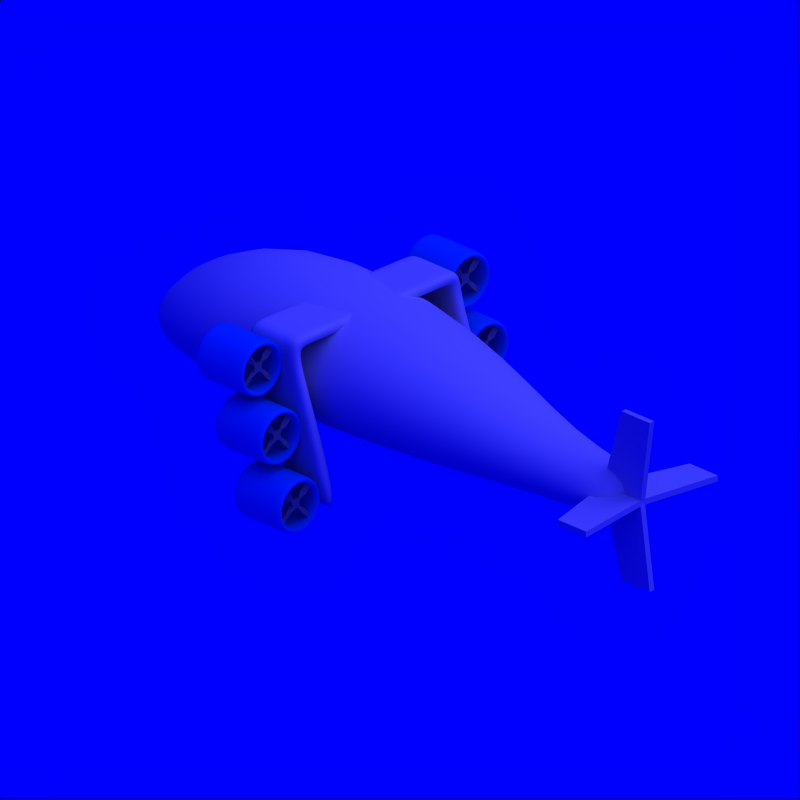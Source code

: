 # Source: Dirigible_4.blend  (saved by Blender 2.71.0; exported with 4.5.12 LTS)
import bpy
from mathutils import Matrix  # noqa: F401  (used for matrix-valued properties, if any)

bpy.ops.wm.read_factory_settings(use_empty=True)
scene = bpy.context.scene
scene.name = 'Scene'

# ---- collections
col_collection_1 = bpy.data.collections.new('Collection 1'); scene.collection.children.link(col_collection_1)
col_collection_2 = bpy.data.collections.new('Collection 2'); scene.collection.children.link(col_collection_2)
col_collection_2.hide_render = True
col_collection_2.hide_viewport = True

# ---- materials (node trees are filled in below, after node groups)
mat_cc = bpy.data.materials.new('CC')
mat_cc.alpha_threshold = 0.0
mat_cc.diffuse_color = (0.0, 0.376, 0.827, 1.0)
mat_cc.roughness = 0.5
mat_cc.specular_intensity = 0.2
mat_cc.line_color = (0.0, 0.0, 0.0, 1.0)
mat_grey = bpy.data.materials.new('Grey')
mat_grey.alpha_threshold = 0.0
mat_grey.diffuse_color = (0.5, 0.5, 0.5, 1.0)
mat_grey.roughness = 0.5
mat_grey.specular_intensity = 0.2
mat_grey.line_color = (0.0, 0.0, 0.0, 1.0)
mat_white = bpy.data.materials.new('White')
mat_white.alpha_threshold = 0.0
mat_white.diffuse_color = (0.7, 0.7, 0.7, 1.0)
mat_white.roughness = 0.5
mat_white.specular_intensity = 0.2
mat_white.line_color = (0.0, 0.0, 0.0, 1.0)
mat_invisible = bpy.data.materials.new('Invisible')
mat_invisible.alpha_threshold = 0.0
mat_invisible.diffuse_color = (1.0, 1.0, 1.0, 1.0)
mat_invisible.roughness = 0.5
mat_invisible.specular_intensity = 0.0

# ---- material node trees

# ---- world
world_world = bpy.data.worlds.new('World'); scene.world = world_world
world_world.color = (0.0, 0.0, 1.0)
world_world.use_sun_shadow = False
world_world.sun_shadow_jitter_overblur = 0.0
world_world.cycles.sampling_method = 'MANUAL'
world_world.cycles.sample_map_resolution = 256

# ---- cameras
cam_camera_002 = bpy.data.cameras.new('Camera.002')
cam_camera_002.type = 'ORTHO'
cam_camera_002.passepartout_alpha = 0.2
cam_camera_002.clip_end = 100.0
cam_camera_002.lens = 35.0
cam_camera_002.sensor_width = 32.0
cam_camera_002.sensor_height = 18.0
cam_camera_002.show_passepartout = False
cam_camera_002.show_safe_areas = True
cam_camera_002.dof.focus_distance = 0.0
cam_camera_002.dof.aperture_fstop = 128.0

# ---- lights
light_lamp = bpy.data.lights.new('Lamp', 'SUN')
light_lamp.transmission_factor = 0.0
light_lamp.angle = 1.571
light_lamp.energy = 1.0
light_lamp.shadow_buffer_clip_start = 0.5
light_lamp.shadow_soft_size = 1.0
light_lamp.shadow_cascade_max_distance = 1000.0
light_lamp.cycles.use_multiple_importance_sampling = False

# ---- meshes
me_cylinder_002 = bpy.data.meshes.new('Cylinder.002')
me_cylinder_002.from_pydata([(0.0, 1.0, -1.0), (0.0, 1.0, 1.0), (0.7071, 0.7071, -1.0), (0.7071, 0.7071, 1.0), (1.0, -4.371e-08, -1.0), (1.0, -4.371e-08, 1.0), (0.7071, -0.7071, -1.0), (0.7071, -0.7071, 1.0), (-8.742e-08, -1.0, -1.0), (-8.742e-08, -1.0, 1.0), (-0.7071, -0.7071, -1.0), (-0.7071, -0.7071, 1.0), (-1.0, 1.192e-08, -1.0), (-1.0, 1.192e-08, 1.0), (-0.7071, 0.7071, -1.0), (-0.7071, 0.7071, 1.0), (0.0, 0.7, 1.0), (0.495, 0.495, 1.0), (0.7, -3.06e-08, 1.0), (0.495, -0.495, 1.0), (-6.12e-08, -0.7, 1.0), (-0.495, -0.495, 1.0), (-0.7, 8.347e-09, 1.0), (-0.495, 0.495, 1.0), (0.495, 0.495, -1.0), (0.495, -0.495, -1.0), (-1.819e-08, -0.7, -1.0), (-0.495, -0.495, -1.0), (0.0, 0.7, -1.0), (0.7, -3.06e-08, -1.0), (-0.7, 8.347e-09, -1.0), (-0.495, 0.495, -1.0), (0.0, 1.0, -0.7), (0.7071, 0.7071, -0.7), (1.0, 2.197e-07, -0.7), (0.7071, -0.7071, -0.7), (-8.742e-08, -1.0, -0.7), (-0.7071, -0.7071, -0.7), (-1.0, 2.754e-07, -0.7), (-0.7071, 0.7071, -0.7), (0.0, 1.0, 0.7), (0.7071, 0.7071, 0.7), (1.0, -3.072e-07, 0.7), (0.7071, -0.7071, 0.7), (-8.742e-08, -1.0, 0.7), (-0.7071, -0.7071, 0.7), (-1.0, -2.515e-07, 0.7), (-0.7071, 0.7071, 0.7)], [], [(40, 1, 3, 41), (41, 3, 5, 42), (42, 5, 7, 43), (43, 7, 9, 44), (44, 9, 11, 45), (45, 11, 13, 46), (1, 15, 23, 16), (47, 15, 1, 40), (46, 13, 15, 47), (14, 0, 28, 31), (15, 13, 22, 23), (13, 11, 21, 22), (11, 9, 20, 21), (9, 7, 19, 20), (7, 5, 18, 19), (5, 3, 17, 18), (3, 1, 16, 17), (21, 20, 26, 27), (20, 19, 25, 26), (12, 14, 31, 30), (16, 23, 31, 28), (23, 22, 30, 31), (22, 21, 27, 30), (19, 18, 29, 25), (18, 17, 24, 29), (17, 16, 28, 24), (10, 12, 30, 27), (8, 10, 27, 26), (6, 8, 26, 25), (4, 6, 25, 29), (2, 4, 29, 24), (0, 2, 24, 28), (0, 32, 33, 2), (2, 33, 34, 4), (4, 34, 35, 6), (6, 35, 36, 8), (8, 36, 37, 10), (10, 37, 38, 12), (14, 39, 32, 0), (12, 38, 39, 14), (32, 40, 41, 33), (33, 41, 42, 34), (34, 42, 43, 35), (35, 43, 44, 36), (36, 44, 45, 37), (37, 45, 46, 38), (39, 47, 40, 32), (38, 46, 47, 39)])
me_cylinder_002.polygons.foreach_set('use_smooth', [True] * 48)
me_cylinder_002.materials.append(mat_cc)
me_cylinder_002.use_remesh_preserve_volume = False
me_cylinder_002.use_remesh_preserve_attributes = False
me_cylinder_002.use_mirror_vertex_groups = False
me_cylinder_002.update()
me_plane_002 = bpy.data.meshes.new('Plane.002')
me_plane_002.from_pydata([(-0.05, -0.06, 0.0), (0.05, -0.06, 0.0), (-0.05, 0.04, 0.0), (0.05, 0.04, 0.0), (-0.025, 0.09, 0.0), (0.025, 0.09, 0.0), (0.1, -0.035, 0.0), (0.1, 0.015, 0.0), (-0.025, -0.11, 0.0), (0.025, -0.11, 0.0), (-0.1, -0.035, 0.0), (-0.1, 0.015, 0.0), (-0.3586, -0.0533, -0.025), (-0.3586, 0.0333, 0.025), (-0.2, -0.0533, -0.025), (-0.2, 0.0333, 0.025), (-0.0433, 0.19, -0.025), (0.0433, 0.19, 0.025), (-0.0433, 0.3486, -0.025), (0.0433, 0.3486, 0.025), (0.2, -0.0533, 0.025), (0.2, 0.0333, -0.025), (0.3586, -0.0533, 0.025), (0.3586, 0.0333, -0.025), (-0.0433, -0.21, 0.025), (0.0433, -0.21, -0.025), (-0.0433, -0.3686, 0.025), (0.0433, -0.3686, -0.025)], [], [(0, 1, 3, 2), (2, 3, 5, 4), (3, 1, 6, 7), (1, 0, 8, 9), (0, 2, 11, 10), (14, 15, 13, 12), (10, 11, 15, 14), (4, 5, 17, 16), (16, 17, 19, 18), (7, 6, 20, 21), (21, 20, 22, 23), (9, 8, 24, 25), (25, 24, 26, 27)])
me_plane_002.materials.append(mat_grey)
me_plane_002.use_remesh_preserve_volume = False
me_plane_002.use_remesh_preserve_attributes = False
me_plane_002.use_mirror_vertex_groups = False
me_plane_002.update()
me_plane_001 = bpy.data.meshes.new('Plane.001')
me_plane_001.from_pydata([(-0.6, 0.9, 0.6), (-0.1, 0.9, 0.6), (-0.6, 0.9, 0.8), (-0.1, 0.9, 0.8), (-0.4, 0.9, 0.1), (0.1, 0.9, 0.1), (-0.2, 0.9, -0.5), (0.3, 0.9, -0.5), (-0.6, -5.96e-08, 0.8), (-0.1, -5.96e-08, 0.8), (-0.2, 0.9, 0.6), (-0.2, 0.9, 0.8), (-1.49e-08, 0.9, 0.1), (0.2, 0.9, -0.5), (-0.2, -5.96e-08, 0.8), (-0.5, 0.9, 0.6), (-0.5, 0.9, 0.8), (-0.3, 0.9, 0.1), (-0.1, 0.9, -0.5), (-0.5, -5.96e-08, 0.8), (-0.1, 0.7, 0.8), (-0.6, 0.7, 0.8), (-0.2, 0.7, 0.8), (-0.5, 0.7, 0.8)], [], [(11, 3, 1, 10), (10, 1, 5, 12), (12, 5, 7, 13), (23, 21, 8, 19), (16, 11, 10, 15), (15, 10, 12, 17), (17, 12, 13, 18), (20, 22, 14, 9), (22, 23, 19, 14), (2, 16, 15, 0), (0, 15, 17, 4), (4, 17, 18, 6), (16, 2, 21, 23), (3, 11, 22, 20), (11, 16, 23, 22)])
me_plane_001.polygons.foreach_set('use_smooth', [True] * 15)
me_plane_001.use_remesh_preserve_volume = False
me_plane_001.use_remesh_preserve_attributes = False
me_plane_001.use_mirror_vertex_groups = False
me_plane_001.update()
me_plane = bpy.data.meshes.new('Plane')
me_plane.from_pydata([(1.192e-07, -1.4, 1.756e-07), (1.5, -1.4, 1.756e-07), (1.192e-07, 1.4, -1.756e-07), (1.5, 1.4, -1.756e-07), (-1.0, 0.0, 0.0), (1.0, 0.0, 0.0)], [], [(4, 5, 3, 2), (0, 1, 5, 4)])
me_plane.use_remesh_preserve_volume = False
me_plane.use_remesh_preserve_attributes = False
me_plane.use_mirror_vertex_groups = False
me_plane.update()
me_cylinder_001 = bpy.data.meshes.new('Cylinder.001')
me_cylinder_001.from_pydata([(-8.242e-07, 0.3214, -3.3), (0.2273, 0.2273, -3.3), (0.3214, -5.819e-07, -3.3), (0.2273, -0.2273, -3.3), (-8.523e-07, -0.3214, -3.3), (-0.2273, -0.2273, -3.3), (-0.3214, -5.64e-07, -3.3), (-0.2273, 0.2273, -3.3), (-0.2273, 0.2273, -2.5), (-0.3214, -5.64e-07, -2.5), (-0.2273, -0.2273, -2.5), (-6.891e-07, -0.3214, -2.5), (0.2273, -0.2273, -2.5), (0.3214, -5.819e-07, -2.5), (0.2273, 0.2273, -2.5), (-6.61e-07, 0.3214, -2.5), (0.2857, 0.8035, -1.1), (0.8539, 0.5682, -1.1), (1.089, -5.607e-07, -1.1), (0.8539, -0.5682, -1.1), (0.2857, -0.8035, -1.1), (-0.2825, -0.5682, -1.1), (-0.5178, -5.16e-07, -1.1), (-0.2825, 0.5682, -1.1), (-0.2027, 0.6313, 0.7), (-0.4642, -5.071e-07, 0.7), (-0.2027, -0.6313, 0.7), (0.4286, -0.8928, 0.7), (1.06, -0.6313, 0.7), (1.321, -5.568e-07, 0.7), (1.06, 0.6313, 0.7), (0.4286, 0.8928, 0.7), (-8.089e-07, 0.32, 1.6), (0.2263, 0.2263, 1.6), (0.32, -5.82e-07, 1.6), (0.2263, -0.2263, 1.6), (-8.369e-07, -0.32, 1.6), (-0.2263, -0.2263, 1.6), (-0.32, -5.642e-07, 1.6), (-0.2263, 0.2263, 1.6)], [], [(10, 5, 4, 11), (9, 6, 5, 10), (23, 8, 9, 22), (13, 2, 1, 14), (15, 0, 7, 8), (12, 3, 2, 13), (8, 7, 6, 9), (14, 1, 0, 15), (31, 16, 23, 24), (22, 9, 10, 21), (18, 13, 14, 17), (17, 14, 15, 16), (16, 15, 8, 23), (21, 10, 11, 20), (19, 12, 13, 18), (1, 2, 3, 4, 5, 6, 7, 0), (20, 11, 12, 19), (30, 17, 16, 31), (29, 18, 17, 30), (28, 19, 18, 29), (27, 20, 19, 28), (26, 21, 20, 27), (25, 22, 21, 26), (11, 4, 3, 12), (34, 29, 30, 33), (24, 23, 22, 25), (32, 31, 24, 39), (39, 24, 25, 38), (38, 25, 26, 37), (37, 26, 27, 36), (36, 27, 28, 35), (35, 28, 29, 34), (33, 30, 31, 32), (33, 32, 39, 38, 37, 36, 35, 34)])
me_cylinder_001.polygons.foreach_set('use_smooth', [True] * 34)
me_cylinder_001.use_remesh_preserve_volume = False
me_cylinder_001.use_remesh_preserve_attributes = False
me_cylinder_001.use_mirror_vertex_groups = False
me_cylinder_001.update()
me_icosphere_003 = bpy.data.meshes.new('Icosphere.003')
me_icosphere_003.from_pydata([(0.0, 0.0, -1.0), (0.7236, -0.5257, -0.4472), (-0.2764, -0.8506, -0.4472), (-0.8944, 0.0, -0.4472), (-0.2764, 0.8506, -0.4472), (0.7236, 0.5257, -0.4472), (-0.1625, -0.5, -0.8507), (0.4253, -0.309, -0.8507), (0.2629, -0.809, -0.5257), (0.8506, 0.0, -0.5257), (0.4253, 0.309, -0.8507), (-0.5257, 0.0, -0.8507), (-0.6882, -0.5, -0.5257), (-0.1625, 0.5, -0.8507), (-0.6882, 0.5, -0.5257), (0.2629, 0.809, -0.5257), (0.9511, -0.309, 0.0), (0.9511, 0.309, 0.0), (0.0, -1.0, 0.0), (0.5878, -0.809, 0.0), (-0.9511, -0.309, 0.0), (-0.5878, -0.809, 0.0), (-0.5878, 0.809, 0.0), (-0.9511, 0.309, 0.0), (0.5878, 0.809, 0.0), (0.0, 1.0, 0.0), (0.9511, -0.309, 2.0), (0.9511, 0.309, 2.0), (-1.76e-06, -1.0, 2.0), (0.5878, -0.809, 2.0), (-0.9511, -0.309, 2.0), (-0.5878, -0.809, 2.0), (-0.5878, 0.809, 2.0), (-0.9511, 0.309, 2.0), (0.5878, 0.809, 2.0), (-1.76e-06, 1.0, 2.0), (0.7709, 0.3957, 2.5), (0.7709, 0.509, 2.5), (-2.384e-06, -0.2, 2.71), (0.5878, -0.009014, 2.562), (-0.7709, 0.3957, 2.5), (-0.5878, -0.009014, 2.562), (-0.5878, 0.609, 2.5), (-0.7709, 0.509, 2.5), (0.5878, 0.609, 2.5), (-2.358e-06, 0.8, 2.681), (0.7709, 0.3957, 3.1), (0.7709, 0.509, 3.1), (-2.868e-06, 0.3144, 3.262), (0.5878, 0.3144, 3.1), (-0.7709, 0.3957, 3.1), (-0.5878, 0.3144, 3.1), (-0.5878, 0.6077, 3.1), (-0.7709, 0.509, 3.1), (0.5878, 0.6077, 3.1), (-2.881e-06, 0.6077, 3.276), (0.7709, 0.3957, 3.4), (0.7709, 0.509, 3.4), (-2.989e-06, 0.3144, 3.4), (0.733, 0.3144, 3.4), (-0.7709, 0.3957, 3.4), (-0.733, 0.3144, 3.4), (-0.5878, 0.6077, 3.4), (-0.7709, 0.509, 3.4), (0.5878, 0.6077, 3.4), (-2.989e-06, 0.6077, 3.4), (0.7709, 0.3957, 3.6), (0.7709, 0.509, 3.6), (-3.165e-06, 0.3144, 3.6), (0.733, 0.3144, 3.6), (-0.7709, 0.3957, 3.6), (-0.733, 0.3144, 3.6), (-0.5878, 0.6077, 3.6), (-0.7709, 0.509, 3.6), (0.5878, 0.6077, 3.6), (-3.165e-06, 0.6077, 3.6)], [], [(0, 7, 6), (1, 7, 9), (0, 6, 11), (0, 11, 13), (0, 13, 10), (1, 9, 16), (2, 8, 18), (3, 12, 20), (4, 14, 22), (5, 15, 24), (1, 16, 19), (2, 18, 21), (3, 20, 23), (4, 22, 25), (5, 24, 17), (6, 8, 2), (6, 7, 8), (7, 1, 8), (9, 10, 5), (9, 7, 10), (7, 0, 10), (11, 12, 3), (11, 6, 12), (6, 2, 12), (13, 14, 4), (13, 11, 14), (11, 3, 14), (10, 15, 5), (10, 13, 15), (13, 4, 15), (16, 9, 17), (9, 5, 17), (18, 8, 19), (8, 1, 19), (20, 12, 21), (12, 2, 21), (22, 14, 23), (14, 3, 23), (24, 15, 25), (15, 4, 25), (17, 24, 34, 27), (25, 22, 32, 35), (23, 20, 30, 33), (21, 18, 28, 31), (19, 16, 26, 29), (24, 25, 35, 34), (22, 23, 33, 32), (20, 21, 31, 30), (18, 19, 29, 28), (16, 17, 27, 26), (27, 34, 44, 37), (35, 32, 42, 45), (33, 30, 40, 43), (31, 28, 38, 41), (29, 26, 36, 39), (34, 35, 45, 44), (32, 33, 43, 42), (30, 31, 41, 40), (28, 29, 39, 38), (26, 27, 37, 36), (37, 44, 54, 47), (45, 42, 52, 55), (43, 40, 50, 53), (41, 38, 48, 51), (39, 36, 46, 49), (44, 45, 55, 54), (42, 43, 53, 52), (40, 41, 51, 50), (38, 39, 49, 48), (36, 37, 47, 46), (47, 54, 64, 57), (55, 52, 62, 65), (53, 50, 60, 63), (51, 48, 58, 61), (49, 46, 56, 59), (54, 55, 65, 64), (52, 53, 63, 62), (50, 51, 61, 60), (48, 49, 59, 58), (46, 47, 57, 56), (57, 64, 74, 67), (65, 62, 72, 75), (63, 60, 70, 73), (59, 56, 66, 69), (64, 65, 75, 74), (62, 63, 73, 72), (60, 61, 71, 70), (56, 57, 67, 66), (66, 67, 74, 75, 72, 73, 70, 71, 68, 69), (61, 71, 68, 58), (58, 68, 69, 59)])
me_icosphere_003.materials.append(mat_white)
me_icosphere_003.use_remesh_preserve_volume = False
me_icosphere_003.use_remesh_preserve_attributes = False
me_icosphere_003.use_mirror_vertex_groups = False
me_icosphere_003.update()
me_target = bpy.data.meshes.new('Target')
me_target.from_pydata([(0.2, 0.2, -0.2), (0.2, -0.2, -0.2), (-0.2, -0.2, -0.2), (-0.2, 0.2, -0.2), (0.2, 0.2, 0.2), (0.2, -0.2, 0.2), (-0.2, -0.2, 0.2), (-0.2, 0.2, 0.2)], [], [(0, 1, 2, 3), (4, 7, 6, 5), (0, 4, 5, 1), (1, 5, 6, 2), (2, 6, 7, 3), (4, 0, 3, 7)])
me_target.materials.append(mat_invisible)
me_target.use_remesh_preserve_volume = False
me_target.use_remesh_preserve_attributes = False
me_target.use_mirror_vertex_groups = False
me_target.update()

# ---- objects
ob_cylinder_005 = bpy.data.objects.new('Cylinder.005', me_cylinder_002)
ob_plane_008 = bpy.data.objects.new('Plane.008', me_plane_002)
ob_plane_006 = bpy.data.objects.new('Plane.006', me_plane_002)
ob_plane_005 = bpy.data.objects.new('Plane.005', me_plane_002)
ob_plane_004 = bpy.data.objects.new('Plane.004', me_plane_002)
ob_cylinder_004 = bpy.data.objects.new('Cylinder.004', me_cylinder_002)
ob_cylinder_000 = bpy.data.objects.new('Cylinder.000', me_cylinder_002)
ob_plane_003 = bpy.data.objects.new('Plane.003', me_plane_002)
ob_plane_002 = bpy.data.objects.new('Plane.002', me_plane_002)
ob_plane_016 = bpy.data.objects.new('Plane.016', me_plane_001)
ob_plane_014 = bpy.data.objects.new('Plane.014', me_plane_002)
ob_plane_013 = bpy.data.objects.new('Plane.013', me_plane_002)
ob_cylinder_006 = bpy.data.objects.new('Cylinder.006', me_cylinder_002)
ob_cylinder_003 = bpy.data.objects.new('Cylinder.003', me_cylinder_002)
ob_plane_010 = bpy.data.objects.new('Plane.010', me_plane_002)
ob_plane_009 = bpy.data.objects.new('Plane.009', me_plane_002)
ob_plane_007 = bpy.data.objects.new('Plane.007', me_plane)
ob_plane = bpy.data.objects.new('Plane', me_plane)
ob_plane_000 = bpy.data.objects.new('Plane.000', me_plane_002)
ob_plane_001 = bpy.data.objects.new('Plane.001', me_plane_002)
ob_cylinder_002 = bpy.data.objects.new('Cylinder.002', me_cylinder_002)
ob_cylinder_001 = bpy.data.objects.new('Cylinder.001', me_cylinder_001)
ob_camera = bpy.data.objects.new('Camera', cam_camera_002)
ob_lamp_001 = bpy.data.objects.new('Lamp.001', light_lamp)
ob_icosphere_001 = bpy.data.objects.new('Icosphere.001', me_icosphere_003)
ob_target = bpy.data.objects.new('Target', me_target)

# ---- transforms, parenting, visibility, modifiers, constraints
ob_cylinder_005.location = (-0.6, -1.1, 0.5)
ob_cylinder_005.rotation_euler = (1.571, -0.0, -1.571)
ob_cylinder_005.scale = (0.25, 0.25, 0.25)
ob_cylinder_005.lineart.crease_threshold = 0.0
_m = ob_cylinder_005.modifiers.new('Subsurf', 'SUBSURF')
_m.uv_smooth = 'PRESERVE_CORNERS'
_m.quality = 2
_m.show_only_control_edges = False
ob_plane_008.location = (-0.4, -1.1, 0.5)
ob_plane_008.rotation_euler = (-1.571, 0.7854, -1.571)
ob_plane_008.scale = (0.5, 0.5, 0.5)
ob_plane_008.lineart.crease_threshold = 0.0
_m = ob_plane_008.modifiers.new('Solidify', 'SOLIDIFY')
_m.thickness = 0.05
_m.nonmanifold_thickness_mode = 'FIXED'
_m.nonmanifold_merge_threshold = 0.0003
ob_plane_006.location = (-0.8, -1.1, 0.5)
ob_plane_006.rotation_euler = (-1.571, 0.7854, -1.571)
ob_plane_006.scale = (0.5, 0.5, 0.5)
ob_plane_006.lineart.crease_threshold = 0.0
_m = ob_plane_006.modifiers.new('Solidify', 'SOLIDIFY')
_m.thickness = 0.05
_m.nonmanifold_thickness_mode = 'FIXED'
_m.nonmanifold_merge_threshold = 0.0003
ob_plane_005.location = (-0.6, -1.1, 2.235e-08)
ob_plane_005.rotation_euler = (-1.571, 0.7854, -1.571)
ob_plane_005.scale = (0.5, 0.5, 0.5)
ob_plane_005.lineart.crease_threshold = 0.0
_m = ob_plane_005.modifiers.new('Solidify', 'SOLIDIFY')
_m.thickness = 0.05
_m.nonmanifold_thickness_mode = 'FIXED'
_m.nonmanifold_merge_threshold = 0.0003
ob_plane_004.location = (-0.2, -1.1, 2.235e-08)
ob_plane_004.rotation_euler = (-1.571, 0.7854, -1.571)
ob_plane_004.scale = (0.5, 0.5, 0.5)
ob_plane_004.lineart.crease_threshold = 0.0
_m = ob_plane_004.modifiers.new('Solidify', 'SOLIDIFY')
_m.thickness = 0.05
_m.nonmanifold_thickness_mode = 'FIXED'
_m.nonmanifold_merge_threshold = 0.0003
ob_cylinder_004.location = (-0.4, -1.1, 2.235e-08)
ob_cylinder_004.rotation_euler = (1.571, -0.0, -1.571)
ob_cylinder_004.scale = (0.25, 0.25, 0.25)
ob_cylinder_004.lineart.crease_threshold = 0.0
_m = ob_cylinder_004.modifiers.new('Subsurf', 'SUBSURF')
_m.uv_smooth = 'PRESERVE_CORNERS'
_m.quality = 2
_m.show_only_control_edges = False
ob_cylinder_000.location = (-0.2, -1.1, -0.5)
ob_cylinder_000.rotation_euler = (1.571, -0.0, -1.571)
ob_cylinder_000.scale = (0.25, 0.25, 0.25)
ob_cylinder_000.lineart.crease_threshold = 0.0
_m = ob_cylinder_000.modifiers.new('Subsurf', 'SUBSURF')
_m.uv_smooth = 'PRESERVE_CORNERS'
_m.quality = 2
_m.show_only_control_edges = False
ob_plane_003.location = (0.0, -1.1, -0.5)
ob_plane_003.rotation_euler = (-1.571, 0.7854, -1.571)
ob_plane_003.scale = (0.5, 0.5, 0.5)
ob_plane_003.lineart.crease_threshold = 0.0
_m = ob_plane_003.modifiers.new('Solidify', 'SOLIDIFY')
_m.thickness = 0.05
_m.nonmanifold_thickness_mode = 'FIXED'
_m.nonmanifold_merge_threshold = 0.0003
ob_plane_002.location = (-0.4, -1.1, -0.5)
ob_plane_002.rotation_euler = (-1.571, 0.7854, -1.571)
ob_plane_002.scale = (0.5, 0.5, 0.5)
ob_plane_002.lineart.crease_threshold = 0.0
_m = ob_plane_002.modifiers.new('Solidify', 'SOLIDIFY')
_m.thickness = 0.05
_m.nonmanifold_thickness_mode = 'FIXED'
_m.nonmanifold_merge_threshold = 0.0003
ob_plane_016.location = (-0.1326, 0.005612, -0.09656)
ob_plane_016.lineart.crease_threshold = 0.0
_m = ob_plane_016.modifiers.new('Mirror', 'MIRROR')
_m.use_axis = (False, True, False)
_m = ob_plane_016.modifiers.new('Solidify', 'SOLIDIFY')
_m.thickness = 0.1
_m.use_even_offset = True
_m.nonmanifold_thickness_mode = 'FIXED'
_m.nonmanifold_merge_threshold = 0.0003
_m = ob_plane_016.modifiers.new('Subsurf', 'SUBSURF')
_m.uv_smooth = 'PRESERVE_CORNERS'
_m.quality = 2
_m.levels = 2
_m.show_only_control_edges = False
ob_plane_014.location = (-0.4, 1.1, -0.5)
ob_plane_014.rotation_euler = (-1.571, 0.7854, -1.571)
ob_plane_014.scale = (0.5, 0.5, 0.5)
ob_plane_014.lineart.crease_threshold = 0.0
_m = ob_plane_014.modifiers.new('Solidify', 'SOLIDIFY')
_m.thickness = 0.05
_m.nonmanifold_thickness_mode = 'FIXED'
_m.nonmanifold_merge_threshold = 0.0003
ob_plane_013.location = (0.0, 1.1, -0.5)
ob_plane_013.rotation_euler = (-1.571, 0.7854, -1.571)
ob_plane_013.scale = (0.5, 0.5, 0.5)
ob_plane_013.lineart.crease_threshold = 0.0
_m = ob_plane_013.modifiers.new('Solidify', 'SOLIDIFY')
_m.thickness = 0.05
_m.nonmanifold_thickness_mode = 'FIXED'
_m.nonmanifold_merge_threshold = 0.0003
ob_cylinder_006.location = (-0.2, 1.1, -0.5)
ob_cylinder_006.rotation_euler = (1.571, -0.0, -1.571)
ob_cylinder_006.scale = (0.25, 0.25, 0.25)
ob_cylinder_006.lineart.crease_threshold = 0.0
_m = ob_cylinder_006.modifiers.new('Subsurf', 'SUBSURF')
_m.uv_smooth = 'PRESERVE_CORNERS'
_m.quality = 2
_m.show_only_control_edges = False
ob_cylinder_003.location = (-0.4, 1.1, 2.235e-08)
ob_cylinder_003.rotation_euler = (1.571, -0.0, -1.571)
ob_cylinder_003.scale = (0.25, 0.25, 0.25)
ob_cylinder_003.lineart.crease_threshold = 0.0
_m = ob_cylinder_003.modifiers.new('Subsurf', 'SUBSURF')
_m.uv_smooth = 'PRESERVE_CORNERS'
_m.quality = 2
_m.show_only_control_edges = False
ob_plane_010.location = (-0.2, 1.1, 2.235e-08)
ob_plane_010.rotation_euler = (-1.571, 0.7854, -1.571)
ob_plane_010.scale = (0.5, 0.5, 0.5)
ob_plane_010.lineart.crease_threshold = 0.0
_m = ob_plane_010.modifiers.new('Solidify', 'SOLIDIFY')
_m.thickness = 0.05
_m.nonmanifold_thickness_mode = 'FIXED'
_m.nonmanifold_merge_threshold = 0.0003
ob_plane_009.location = (-0.6, 1.1, 2.235e-08)
ob_plane_009.rotation_euler = (-1.571, 0.7854, -1.571)
ob_plane_009.scale = (0.5, 0.5, 0.5)
ob_plane_009.lineart.crease_threshold = 0.0
_m = ob_plane_009.modifiers.new('Solidify', 'SOLIDIFY')
_m.thickness = 0.05
_m.nonmanifold_thickness_mode = 'FIXED'
_m.nonmanifold_merge_threshold = 0.0003
ob_plane_007.location = (2.367, 0.005612, 0.003443)
ob_plane_007.rotation_euler = (1.571, -0.0, 0.0)
ob_plane_007.scale = (0.2, 0.5, 1.0)
ob_plane_007.lineart.crease_threshold = 0.0
_m = ob_plane_007.modifiers.new('Solidify', 'SOLIDIFY')
_m.thickness = 0.05
_m.offset = 0.0
_m.nonmanifold_thickness_mode = 'FIXED'
_m.nonmanifold_merge_threshold = 0.0003
ob_plane.location = (2.367, 0.005612, 0.003443)
ob_plane.scale = (0.2, 0.5, 1.0)
ob_plane.lineart.crease_threshold = 0.0
_m = ob_plane.modifiers.new('Solidify', 'SOLIDIFY')
_m.thickness = 0.05
_m.offset = 0.0
_m.nonmanifold_thickness_mode = 'FIXED'
_m.nonmanifold_merge_threshold = 0.0003
ob_plane_000.location = (-0.8, 1.1, 0.5)
ob_plane_000.rotation_euler = (-1.571, 0.7854, -1.571)
ob_plane_000.scale = (0.5, 0.5, 0.5)
ob_plane_000.lineart.crease_threshold = 0.0
_m = ob_plane_000.modifiers.new('Solidify', 'SOLIDIFY')
_m.thickness = 0.05
_m.nonmanifold_thickness_mode = 'FIXED'
_m.nonmanifold_merge_threshold = 0.0003
ob_plane_001.location = (-0.4, 1.1, 0.5)
ob_plane_001.rotation_euler = (-1.571, 0.7854, -1.571)
ob_plane_001.scale = (0.5, 0.5, 0.5)
ob_plane_001.lineart.crease_threshold = 0.0
_m = ob_plane_001.modifiers.new('Solidify', 'SOLIDIFY')
_m.thickness = 0.05
_m.nonmanifold_thickness_mode = 'FIXED'
_m.nonmanifold_merge_threshold = 0.0003
ob_cylinder_002.location = (-0.6, 1.1, 0.5)
ob_cylinder_002.rotation_euler = (1.571, -0.0, -1.571)
ob_cylinder_002.scale = (0.25, 0.25, 0.25)
ob_cylinder_002.lineart.crease_threshold = 0.0
_m = ob_cylinder_002.modifiers.new('Subsurf', 'SUBSURF')
_m.uv_smooth = 'PRESERVE_CORNERS'
_m.quality = 2
_m.show_only_control_edges = False
ob_cylinder_001.location = (-0.8326, 0.005612, 0.003443)
ob_cylinder_001.rotation_euler = (-1.344e-07, -1.571, 0.0)
ob_cylinder_001.scale = (0.7, 1.0, 1.0)
ob_cylinder_001.lineart.crease_threshold = 0.0
_m = ob_cylinder_001.modifiers.new('Subsurf', 'SUBSURF')
_m.uv_smooth = 'PRESERVE_CORNERS'
_m.quality = 2
_m.levels = 2
_m.show_only_control_edges = False
_m = ob_cylinder_001.modifiers.new('EdgeSplit', 'EDGE_SPLIT')
_m.split_angle = 0.8727
ob_camera.location = (6.0, -6.0, 4.0)
ob_camera.rotation_euler = (1.571, 0.0, 0.0)
ob_camera.lock_rotations_4d = False
ob_camera.empty_display_type = 'ARROWS'
ob_camera.color = (0.0, 0.0, 0.0, 1.0)
ob_camera.lineart.crease_threshold = 0.0
_c = ob_camera.constraints.new('TRACK_TO'); _c.name = 'Const'
_c.target = ob_target
ob_lamp_001.parent = ob_camera
ob_lamp_001.matrix_parent_inverse = Matrix(((0.7071, 0.7071, 0.0, -0.0), (-0.3015, 0.3015, 0.9045, -2.529e-07), (0.6396, -0.6396, 0.4264, -9.381), (0.0, 0.0, 0.0, 1.0)))
ob_lamp_001.location = (4.0, 1.0, 7.0)
ob_lamp_001.rotation_euler = (-0.07775, 0.5308, 0.2138)
ob_lamp_001.lock_rotations_4d = False
ob_lamp_001.empty_display_type = 'ARROWS'
ob_lamp_001.color = (0.0, 0.0, 0.0, 1.0)
ob_lamp_001.lineart.crease_threshold = 0.0
ob_icosphere_001.location = (-1.2, 0.0, 0.0)
ob_icosphere_001.rotation_euler = (1.571, -0.0, 1.571)
ob_icosphere_001.scale = (1.0, 0.5, 1.0)
ob_icosphere_001.lineart.crease_threshold = 0.0
ob_target.location = (0.0, 0.0, 0.0)
ob_target.lock_rotations_4d = False
ob_target.empty_display_type = 'ARROWS'
ob_target.color = (0.0, 0.0, 0.0, 1.0)
ob_target.lineart.crease_threshold = 0.0

# ---- collection membership
col_collection_1.objects.link(ob_cylinder_005)
col_collection_1.objects.link(ob_plane_008)
col_collection_1.objects.link(ob_plane_006)
col_collection_1.objects.link(ob_plane_005)
col_collection_1.objects.link(ob_plane_004)
col_collection_1.objects.link(ob_cylinder_004)
col_collection_1.objects.link(ob_cylinder_000)
col_collection_1.objects.link(ob_plane_003)
col_collection_1.objects.link(ob_plane_002)
col_collection_1.objects.link(ob_plane_016)
col_collection_1.objects.link(ob_plane_014)
col_collection_1.objects.link(ob_plane_013)
col_collection_1.objects.link(ob_cylinder_006)
col_collection_1.objects.link(ob_cylinder_003)
col_collection_1.objects.link(ob_plane_010)
col_collection_1.objects.link(ob_plane_009)
col_collection_1.objects.link(ob_plane_007)
col_collection_1.objects.link(ob_plane)
col_collection_1.objects.link(ob_plane_000)
col_collection_1.objects.link(ob_plane_001)
col_collection_1.objects.link(ob_cylinder_002)
col_collection_1.objects.link(ob_cylinder_001)
col_collection_1.objects.link(ob_camera)
col_collection_1.objects.link(ob_lamp_001)
col_collection_2.objects.link(ob_icosphere_001)
col_collection_2.objects.link(ob_target)

# ---- scene / render settings (as saved in the file)
scene.camera = ob_camera
scene.frame_start = 1; scene.frame_end = 8; scene.frame_set(1)
scene.render.engine = 'BLENDER_EEVEE_NEXT'
scene.render.image_settings.compression = 90
scene.render.resolution_x = 108
scene.render.resolution_y = 108
scene.render.pixel_aspect_x = 100.0
scene.render.pixel_aspect_y = 100.0
scene.render.fps = 8
scene.render.dither_intensity = 0.0
scene.render.use_compositing = False
scene.render.use_sequencer = False
scene.render.bake_margin = 2
scene.render.bake_bias = 0.0
scene.render.use_stamp_time = False
scene.render.use_stamp_date = False
scene.render.use_stamp_frame = False
scene.render.use_stamp_camera = False
scene.render.use_stamp_scene = False
scene.render.use_stamp_filename = False
scene.render.use_stamp_render_time = False
scene.render.stamp_font_size = 0
scene.cycles.use_denoising = False
scene.cycles.samples = 10
scene.cycles.sampling_pattern = 'TABULATED_SOBOL'
scene.cycles.light_sampling_threshold = 0.0
scene.cycles.use_adaptive_sampling = False
scene.cycles.use_light_tree = False
scene.cycles.blur_glossy = 0.0
scene.cycles.volume_bounces = 1
scene.cycles.pixel_filter_type = 'GAUSSIAN'
scene.cycles.sample_clamp_indirect = 0.0
scene.view_settings.view_transform = 'Raw'
bpy.context.view_layer.update()
